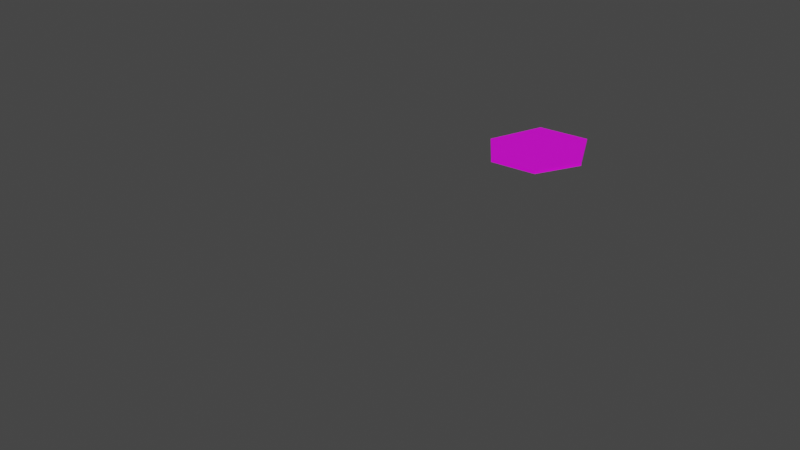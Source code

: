 # Source: Mana.blend  (saved by Blender 2.91.10; exported with 4.5.12 LTS)
import bpy
from mathutils import Matrix  # noqa: F401  (used for matrix-valued properties, if any)

bpy.ops.wm.read_factory_settings(use_empty=True)
scene = bpy.context.scene
scene.name = 'Scene'

# ---- collections
col_collection = bpy.data.collections.new('Collection'); scene.collection.children.link(col_collection)

# ---- images (referenced by path relative to the original .blend; pixels are not part of the script)
import os
ASSET_DIR = os.environ.get("B2B_ASSET_DIR", "")  # directory of the original .blend (textures are referenced by path, not embedded)
HERE = os.path.dirname(os.path.abspath(__file__))  # packed textures are extracted next to this script under _unpacked/

def load_image(name, relpath, width, height, colorspace="sRGB"):
    """Load a texture the original file referenced (path relative to the .blend, or extracted next to this script)."""
    p = next((c for c in (os.path.join(HERE, relpath), os.path.join(ASSET_DIR, relpath)) if relpath and os.path.exists(c)), "")
    if p:
        img = bpy.data.images.load(p, check_existing=True)
        img.name = name
    else:  # same state as the original file: an image datablock whose file is absent (Cycles renders it pink)
        img = bpy.data.images.new(name, width, height)
        img.source = "FILE"
        img.filepath = "//" + (relpath or name)
    img.colorspace_settings.name = colorspace
    return img
img_mana1_png_001 = load_image('Mana1.png.001', 'Mana1.png', 1024, 1024, 'sRGB')

# ---- materials (node trees are filled in below, after node groups)
mat_material = bpy.data.materials.new('Material')
mat_material.use_transparent_shadow = False
mat_material_008 = bpy.data.materials.new('Material.008')
mat_material_008.use_transparent_shadow = False

# ---- material node trees
mat_material.use_nodes = True; mat_material.node_tree.nodes.clear()
_N = mat_material.node_tree.nodes; _L = mat_material.node_tree.links
n0 = _N.new('ShaderNodeBsdfPrincipled'); n0.name = 'Principled BSDF'; n0.location = (10, 300)
n0.distribution = 'GGX'
n0.subsurface_method = 'BURLEY'
n0.inputs[3].default_value = 1.45
n0.inputs[27].default_value = (0.0, 0.0, 0.0, 1.0)
n0.inputs[28].default_value = 1.0
n1 = _N.new('ShaderNodeOutputMaterial'); n1.name = 'Material Output'; n1.location = (300, 300)
n2 = _N.new('ShaderNodeTexImage'); n2.name = 'Image Texture'; n2.location = (-280, 275)
n2.image = img_mana1_png_001
_L.new(n0.outputs[0], n1.inputs[0])
_L.new(n2.outputs[0], n0.inputs[0])
n1.is_active_output = True
mat_material_008.use_nodes = True; mat_material_008.node_tree.nodes.clear()
_N = mat_material_008.node_tree.nodes; _L = mat_material_008.node_tree.links
n0 = _N.new('ShaderNodeBsdfPrincipled'); n0.name = 'Principled BSDF'; n0.location = (10, 300)
n0.distribution = 'GGX'
n0.subsurface_method = 'BURLEY'
n0.inputs[3].default_value = 1.45
n0.inputs[27].default_value = (0.0, 0.0, 0.0, 1.0)
n0.inputs[28].default_value = 1.0
n1 = _N.new('ShaderNodeOutputMaterial'); n1.name = 'Material Output'; n1.location = (300, 300)
n2 = _N.new('ShaderNodeTexImage'); n2.name = 'Image Texture'; n2.location = (-280, 275)
_L.new(n0.outputs[0], n1.inputs[0])
_L.new(n2.outputs[0], n0.inputs[0])
n1.is_active_output = True

# ---- world
world_world = bpy.data.worlds.new('World'); scene.world = world_world
world_world.use_nodes = True; world_world.node_tree.nodes.clear()
_N = world_world.node_tree.nodes; _L = world_world.node_tree.links
n0 = _N.new('ShaderNodeOutputWorld'); n0.name = 'World Output'; n0.location = (300, 300)
n1 = _N.new('ShaderNodeBackground'); n1.name = 'Background'; n1.location = (10, 300)
n1.inputs[0].default_value = (0.05088, 0.05088, 0.05088, 1.0)
_L.new(n1.outputs[0], n0.inputs[0])
n0.is_active_output = True
world_world.color = (0.05088, 0.05088, 0.05088)
world_world.use_sun_shadow = False
world_world.sun_shadow_jitter_overblur = 0.0

# ---- meshes
me_cylinder = bpy.data.meshes.new('Cylinder')
me_cylinder.from_pydata([(-0.649, 6.313, 0.1279), (-1.602, 5.555, 0.06809), (0.3003, 5.825, 0.1279), (-1.501, 4.536, 0.06809), (0.2078, 4.608, 0.1279), (-0.6445, 4.094, 0.06809), (-0.6445, 4.094, 0.1279), (0.2078, 4.608, 0.06809), (-1.501, 4.536, 0.1279), (0.3003, 5.825, 0.06809), (-1.602, 5.555, 0.1279), (-0.649, 6.313, 0.06809), (-1.602, 5.555, 0.06809), (-0.649, 6.313, 0.06809), (-1.501, 4.536, 0.06809), (-0.6445, 4.094, 0.06809), (0.2078, 4.608, 0.06809), (0.3003, 5.825, 0.06809)], [], [(10, 0, 11, 1), (4, 6, 5, 7), (0, 2, 9, 11), (8, 10, 1, 3), (2, 4, 7, 9), (6, 8, 3, 5), (7, 5, 15, 16), (0, 10, 8, 6, 4, 2), (13, 17, 16, 15, 14, 12), (5, 3, 14, 15), (11, 9, 17, 13), (9, 7, 16, 17), (3, 1, 12, 14), (1, 11, 13, 12)])
_uv = me_cylinder.uv_layers.new(name='UVMap')
_uv.uv.foreach_set('vector', [0.5422, 0.37, 0.75, 0.49, 0.75, 0.49, 0.5422, 0.37, 0.9578, 0.13, 0.75, 0.01, 0.75, 0.01, 0.9578, 0.13, 0.75, 0.49, 0.9578, 0.37, 0.9578, 0.37, 0.75, 0.49, 0.5422, 0.13, 0.5422, 0.37, 0.5422, 0.37, 0.5422, 0.13, 0.9578, 0.37, 0.9578, 0.13, 0.9578, 0.13, 0.9578, 0.37, 0.75, 0.01, 0.5422, 0.13, 0.5422, 0.13, 0.75, 0.01, 0.9578, 0.13, 0.75, 0.01, 0.75, 0.01, 0.9578, 0.13, 0.2592, 0.9493, 0.01562, 0.4421, 0.2993, 0.001513, 0.7947, 0.03511, 0.9881, 0.4337, 0.7318, 0.9758, 0.75, 0.49, 0.9578, 0.37, 0.9578, 0.13, 0.75, 0.01, 0.5422, 0.13, 0.5422, 0.37, 0.75, 0.01, 0.5422, 0.13, 0.5422, 0.13, 0.75, 0.01, 0.75, 0.49, 0.9578, 0.37, 0.9578, 0.37, 0.75, 0.49, 0.9578, 0.37, 0.9578, 0.13, 0.9578, 0.13, 0.9578, 0.37, 0.5422, 0.13, 0.5422, 0.37, 0.5422, 0.37, 0.5422, 0.13, 0.5422, 0.37, 0.75, 0.49, 0.75, 0.49, 0.5422, 0.37])
me_cylinder.materials.append(mat_material)
me_cylinder.use_remesh_fix_poles = True
me_cylinder.use_remesh_preserve_attributes = False
me_cylinder.use_mirror_vertex_groups = False
me_cylinder.update()
me_circle_005 = bpy.data.meshes.new('Circle.005')
me_circle_005.from_pydata([], [], [])
_uv = me_circle_005.uv_layers.new(name='UVMap')
_uv.uv.foreach_set('vector', [])
me_circle_005.materials.append(mat_material_008)
me_circle_005.use_remesh_fix_poles = True
me_circle_005.use_remesh_preserve_attributes = False
me_circle_005.use_mirror_vertex_groups = False
me_circle_005.update()

# ---- objects
ob_cylinder = bpy.data.objects.new('Cylinder', me_cylinder)
ob_circle_004 = bpy.data.objects.new('Circle.004', me_circle_005)
ob_volume = bpy.data.objects.new('Volume', None)

# ---- transforms, parenting, visibility, modifiers, constraints
ob_cylinder.location = (2.384e-07, -2.384e-07, -7.451e-09)
ob_cylinder.rotation_euler = (-0.004226, -0.006638, 0.5321)
ob_cylinder.scale = (0.8595, 0.8635, 0.8238)
ob_cylinder.lineart.crease_threshold = 0.0
ob_circle_004.location = (-2.263, -4.887, 0.02024)
ob_circle_004.scale = (0.9398, 0.9398, 0.9398)
ob_circle_004.lineart.crease_threshold = 0.0
ob_volume.location = (-2.776, 3.413, 0.01607)
ob_volume.empty_image_offset = (0.0, 0.0)
ob_volume.lineart.crease_threshold = 0.0

# ---- collection membership
col_collection.objects.link(ob_cylinder)
col_collection.objects.link(ob_circle_004)
col_collection.objects.link(ob_volume)

# ---- scene / render settings (as saved in the file)
scene.frame_start = 1; scene.frame_end = 250; scene.frame_set(1)
scene.render.engine = 'BLENDER_EEVEE_NEXT'
scene.cycles.use_denoising = False
scene.cycles.samples = 128
scene.cycles.sampling_pattern = 'TABULATED_SOBOL'
scene.cycles.use_adaptive_sampling = False
scene.cycles.use_light_tree = False
scene.view_settings.view_transform = 'Filmic'
bpy.context.view_layer.update()

# ---- added for rendering (the .blend has no active camera and no usable light): camera, sun
cam_auto = bpy.data.cameras.new('AutoCamera')
cam_auto.lens = 50.0
cam_auto.sensor_width = 36.0
cam_auto.clip_end = 1000.0
ob_auto_camera = bpy.data.objects.new('AutoCamera', cam_auto)
scene.collection.objects.link(ob_auto_camera)
ob_auto_camera.location = (6.49315, -11.1356, 7.45842)
ob_auto_camera.rotation_euler = (1.09748, -7.21219e-08, 0.694738)
scene.camera = ob_auto_camera
light_auto_sun = bpy.data.lights.new('AutoSun', 'SUN')
light_auto_sun.energy = 3.0
light_auto_sun.angle = 0.0523599
ob_auto_sun = bpy.data.objects.new('AutoSun', light_auto_sun)
scene.collection.objects.link(ob_auto_sun)
ob_auto_sun.rotation_euler = (0.872665, 0.174533, 0.523599)
bpy.context.view_layer.update()

